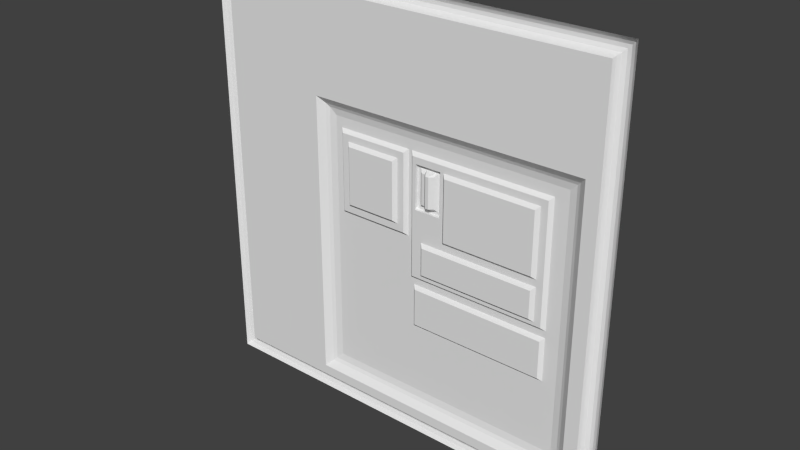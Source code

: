 # Source: exec4_1.blend  (saved by Blender 2.76.0; exported with 4.5.12 LTS)
import bpy
from mathutils import Matrix  # noqa: F401  (used for matrix-valued properties, if any)

bpy.ops.wm.read_factory_settings(use_empty=True)
scene = bpy.context.scene
scene.name = 'Scene'

# ---- collections
col_collection_1 = bpy.data.collections.new('Collection 1'); scene.collection.children.link(col_collection_1)

# ---- materials (node trees are filled in below, after node groups)
mat_exec4_1 = bpy.data.materials.new('exec4_1')
mat_exec4_1.alpha_threshold = 0.0
mat_exec4_1.use_transparent_shadow = False
mat_exec4_1.roughness = 0.5

# ---- material node trees

# ---- world
world_world = bpy.data.worlds.new('World'); scene.world = world_world
world_world.color = (0.05088, 0.05088, 0.05088)
world_world.use_sun_shadow = False
world_world.sun_shadow_jitter_overblur = 0.0
world_world.cycles.sampling_method = 'MANUAL'
world_world.cycles.sample_map_resolution = 256

# ---- meshes
me_exec4_1 = bpy.data.meshes.new('exec4_1')
me_exec4_1.from_pydata([(1.28, -1.28, -1.28), (-1.28, -1.28, -1.28), (1.28, -1.28, 1.28), (-1.28, -1.28, 1.28), (0.9999, -1.252, 0.5), (0.9999, -1.252, -1.02), (-0.4598, -1.252, -1.02), (-0.4598, -1.252, 0.5), (1.24, -1.25, 1.24), (1.24, -1.25, -1.24), (-1.24, -1.25, -1.24), (-1.24, -1.25, 1.24), (1.22, -1.25, 1.22), (1.22, -1.25, -1.22), (-1.22, -1.25, -1.22), (-1.22, -1.25, 1.22), (1.18, -1.3, 1.18), (1.18, -1.3, -1.18), (-1.18, -1.3, -1.18), (-1.18, -1.3, 1.18), (1.1, -1.3, 0.6), (1.1, -1.3, -1.12), (-0.5598, -1.3, -1.12), (-0.5598, -1.3, 0.6), (1.06, -1.27, 0.56), (1.06, -1.27, -1.08), (-0.5198, -1.27, -1.08), (-0.5198, -1.27, 0.56), (1.04, -1.26, 0.54), (1.04, -1.26, -1.06), (-0.4998, -1.26, -1.06), (-0.4998, -1.26, 0.54), (1.26, -1.26, -1.26), (1.26, -1.26, 1.26), (-1.26, -1.26, -1.26), (-1.26, -1.26, 1.26), (1.2, -1.26, -1.2), (1.2, -1.26, 1.2), (-1.2, -1.26, -1.2), (-1.2, -1.26, 1.2), (1.187, -1.28, -1.187), (-1.187, -1.28, -1.187), (-1.187, -1.28, 1.187), (1.187, -1.28, 1.187), (0.9198, -1.252, -1.019), (0.9198, -1.252, 0.5), (0.02007, -1.272, 0.4199), (0.0798, -1.272, 0.4199), (0.06003, -1.252, 0.4399), (0.8998, -1.272, 0.4199), (0.04005, -1.252, 0.4399), (0.9198, -1.252, 0.4399), (0.8398, -1.292, -0.2404), (0.8998, -1.272, -0.3601), (-0.4198, -1.252, 0.4399), (-0.3998, -1.252, 0.4399), (0.06003, -1.252, -0.3004), (-0.3998, -1.272, 0.4199), (0.0798, -1.252, -0.3404), (0.0798, -1.272, -0.2805), (0.0798, -1.272, -0.2605), (0.8598, -1.272, -0.2603), (0.8998, -1.272, -0.2803), (0.9198, -1.252, -0.3002), (0.9198, -1.252, -0.3402), (-0.4198, -1.252, 0.5), (-0.3598, -1.252, 0.5), (0.04005, -1.252, -0.0602), (0.8598, -1.272, -0.06006), (-0.4198, -1.252, -0.06028), (0.02007, -1.272, 0.01998), (-0.34, -1.292, 0.01992), (-0.04, -1.292, 0.01997), (-0.01998, -1.272, 0.01997), (0.02007, -1.272, -0.04016), (0.8398, -1.292, 5.31e-05), (0.8598, -1.272, -0.01998), (-0.3598, -1.272, -0.0001253), (-0.3998, -1.272, -0.04023), (-0.01998, -1.272, -0.04017), (-0.01998, -1.272, -7.479e-05), (0.8598, -1.272, 0.38), (-0.3598, -1.272, 0.38), (-0.01998, -1.272, 0.38), (0.8398, -1.292, 0.3601), (-0.34, -1.292, 0.3601), (-0.04, -1.292, 0.3601), (0.28, -1.272, -0.02007), (0.28, -1.272, 0.38), (0.3, -1.272, 0.4199), (0.3, -1.292, -2.717e-05), (0.3, -1.272, -0.02007), (0.3, -1.272, 0.38), (0.3, -1.292, 0.3601), (0.24, -1.272, 0.4199), (0.1599, -1.292, -0.2405), (0.09982, -1.272, -0.3603), (0.1399, -1.272, -0.2605), (0.2199, -1.272, -0.06017), (0.1399, -1.272, -0.06018), (0.26, -1.272, 0.38), (0.24, -1.272, 0.38), (0.09982, -1.272, 0.38), (0.26, -1.272, 0.1201), (0.09982, -1.272, 0.12), (1.24, -1.25, 0.6523), (1.22, -1.25, 0.6418), (1.24, -1.25, 0.6853), (1.22, -1.25, 0.6742), (0.1999, -1.272, 0.4199), (0.1999, -1.272, 0.38), (0.8398, -1.292, -0.07975), (0.1599, -1.292, -0.07987), (0.9198, -1.252, -0.6), (0.0798, -1.252, -0.6003), (0.8998, -1.272, -0.5801), (0.09982, -1.272, -0.5804), (0.26, -1.252, 0.1201), (0.09982, -1.252, 0.12), (0.26, -1.252, 0.38), (0.1399, -1.252, 0.38), (0.09982, -1.252, 0.38), (0.24, -1.252, 0.3601), (0.2199, -1.252, 0.3601), (0.1599, -1.252, 0.3601), (0.1399, -1.252, 0.3601), (0.1198, -1.252, 0.3601), (0.09982, -1.252, 0.3601), (0.2199, -1.272, 0.3401), (0.1599, -1.272, 0.3401), (0.1399, -1.272, 0.3401), (0.24, -1.252, 0.1398), (0.2199, -1.252, 0.1398), (0.1599, -1.252, 0.1398), (0.1198, -1.252, 0.1398), (0.2199, -1.272, 0.16), (0.1599, -1.272, 0.16), (0.1399, -1.272, 0.16), (0.1799, -1.292, 0.16), (0.1999, -1.292, 0.16), (0.1999, -1.292, 0.3401), (0.1799, -1.292, 0.3401)], [], [(34, 32, 0), (34, 1, 3), (33, 35, 3), (36, 13, 14), (60, 47, 104), (39, 15, 12), (22, 21, 17), (18, 41, 42), (25, 21, 22), (27, 23, 20), (29, 25, 26), (51, 63, 49), (31, 27, 24), (44, 29, 30), (38, 36, 14), (66, 65, 31), (11, 35, 33), (91, 87, 90), (9, 32, 34), (42, 39, 37), (6, 7, 69), (40, 36, 38), (123, 120, 119), (17, 40, 41), (60, 56, 48), (19, 42, 43), (103, 117, 119), (59, 60, 97), (64, 113, 53), (122, 123, 119), (72, 71, 85), (69, 78, 79), (53, 115, 96), (43, 37, 36), (114, 44, 6), (94, 101, 109), (46, 50, 70), (70, 73, 83), (28, 4, 45), (118, 134, 133), (135, 139, 140), (5, 113, 64), (97, 99, 95), (94, 109, 48), (45, 51, 48), (125, 120, 124), (89, 92, 88), (122, 119, 117), (10, 34, 11), (6, 30, 31), (58, 56, 63), (102, 110, 120), (80, 77, 72), (119, 120, 110), (99, 104, 98), (121, 102, 120), (111, 112, 98), (91, 90, 75), (51, 89, 48), (68, 61, 52), (82, 83, 86), (52, 61, 95), (126, 121, 120), (130, 137, 126), (55, 54, 65), (69, 79, 67), (77, 78, 57), (103, 100, 88), (57, 54, 55), (88, 92, 93), (86, 72, 85), (87, 98, 103), (100, 103, 119), (16, 17, 20), (60, 59, 56), (21, 25, 20), (127, 126, 134), (108, 106, 37), (112, 99, 98), (62, 68, 76), (2, 33, 3), (28, 24, 25), (38, 14, 39), (68, 91, 76), (99, 97, 60), (81, 49, 76), (106, 108, 105), (77, 79, 78), (57, 82, 77), (75, 84, 81), (64, 63, 5), (92, 81, 84), (114, 58, 96), (100, 94, 88), (71, 77, 82), (20, 23, 16), (122, 131, 135), (80, 73, 70), (48, 47, 60), (16, 19, 43), (7, 6, 31), (99, 60, 104), (51, 45, 4), (115, 116, 96), (84, 75, 93), (114, 6, 69), (5, 4, 29), (56, 59, 62), (117, 118, 133), (119, 110, 101), (106, 13, 36), (1, 34, 0), (127, 118, 104), (46, 70, 83), (77, 71, 72), (7, 54, 69), (28, 31, 24), (23, 22, 18), (47, 102, 104), (133, 134, 137), (63, 51, 4), (61, 97, 95), (19, 18, 42), (8, 11, 33), (24, 27, 20), (75, 90, 93), (10, 9, 34), (30, 29, 26), (105, 107, 33), (17, 16, 40), (2, 0, 32), (117, 131, 122), (135, 140, 128), (80, 79, 77), (67, 48, 56), (99, 112, 95), (23, 18, 19), (98, 91, 68), (51, 49, 89), (115, 113, 116), (125, 124, 129), (94, 89, 88), (103, 104, 117), (81, 89, 49), (4, 5, 63), (107, 108, 12), (105, 33, 32), (26, 22, 27), (64, 58, 63), (47, 48, 109), (44, 5, 29), (33, 2, 32), (23, 19, 16), (12, 108, 37), (136, 133, 137), (139, 132, 138), (80, 72, 73), (15, 14, 10), (14, 15, 39), (58, 64, 96), (62, 61, 68), (67, 74, 70), (8, 33, 107), (101, 110, 109), (46, 57, 55), (126, 127, 121), (111, 52, 112), (70, 74, 80), (29, 28, 25), (55, 66, 50), (90, 87, 88), (118, 127, 134), (69, 67, 56), (113, 115, 53), (17, 21, 20), (109, 110, 102), (52, 95, 112), (108, 107, 105), (85, 71, 82), (25, 24, 20), (16, 43, 40), (4, 28, 29), (66, 55, 65), (63, 62, 49), (30, 26, 31), (63, 56, 62), (14, 13, 9), (76, 49, 62), (14, 9, 10), (56, 58, 114), (13, 105, 9), (32, 9, 105), (44, 113, 5), (37, 39, 12), (72, 86, 73), (101, 100, 119), (79, 80, 74), (35, 34, 3), (124, 120, 123), (78, 69, 54), (66, 45, 48), (34, 35, 11), (83, 73, 86), (11, 8, 15), (88, 87, 103), (132, 133, 138), (76, 75, 81), (31, 28, 66), (140, 139, 141), (74, 67, 79), (30, 6, 44), (15, 10, 11), (91, 98, 87), (22, 23, 27), (26, 27, 31), (57, 46, 83), (116, 114, 96), (111, 68, 52), (56, 114, 69), (121, 127, 102), (8, 12, 15), (42, 41, 39), (94, 48, 89), (55, 50, 46), (8, 107, 12), (18, 22, 17), (57, 78, 54), (36, 37, 106), (50, 66, 48), (84, 93, 92), (45, 66, 28), (62, 59, 97), (117, 133, 132), (65, 54, 7), (104, 102, 127), (47, 109, 102), (67, 70, 50), (75, 76, 91), (50, 48, 67), (123, 140, 124), (98, 68, 111), (57, 83, 82), (64, 53, 96), (41, 38, 39), (92, 89, 81), (98, 104, 103), (129, 130, 125), (40, 43, 36), (18, 17, 41), (128, 122, 135), (117, 132, 131), (65, 7, 31), (104, 118, 117), (26, 25, 22), (113, 114, 116), (41, 40, 38), (43, 42, 37), (93, 90, 88), (126, 125, 130), (100, 101, 94), (114, 113, 44), (13, 106, 105), (131, 132, 135), (138, 136, 129), (136, 137, 130), (137, 134, 126), (85, 82, 86), (62, 97, 61), (139, 138, 141), (141, 138, 129), (140, 141, 124), (123, 128, 140), (141, 129, 124), (123, 122, 128), (135, 132, 139), (136, 138, 133), (129, 136, 130), (120, 125, 126)])
_uv = me_exec4_1.uv_layers.new(name='UVMap')
_uv.uv.foreach_set('vector', [0.9922, 0.007812, 0.007812, 0.007812, 0.0, 0.0, 0.9922, 0.007812, 1.0, 0.0, 1.0, 1.0, 0.007812, 0.9922, 0.9922, 0.9922, 1.0, 1.0, 0.03125, 0.03125, 0.02344, 0.02344, 0.9766, 0.02344, 0.4688, 0.3982, 0.4688, 0.664, 0.461, 0.5469, 0.9688, 0.9688, 0.9766, 0.9766, 0.02344, 0.9766, 0.7187, 0.06246, 0.07035, 0.06246, 0.03906, 0.03906, 0.9609, 0.03906, 0.9648, 0.03516, 0.9648, 0.9648, 0.08597, 0.07808, 0.07035, 0.06246, 0.7187, 0.06246, 0.703, 0.7187, 0.7187, 0.7344, 0.07035, 0.7344, 0.09378, 0.0859, 0.08597, 0.07808, 0.703, 0.07808, 0.1411, 0.6566, 0.1411, 0.398, 0.148, 0.6496, 0.6952, 0.7109, 0.703, 0.7187, 0.08597, 0.7187, 0.1407, 0.1018, 0.09378, 0.0859, 0.6952, 0.0859, 0.9688, 0.03125, 0.03125, 0.03125, 0.9766, 0.02344, 0.6405, 0.6953, 0.664, 0.6953, 0.6952, 0.7109, 0.9844, 0.9844, 0.9922, 0.9922, 0.007812, 0.9922, 0.3674, 0.4927, 0.3741, 0.4927, 0.3674, 0.4994, 0.01562, 0.01562, 0.007812, 0.007812, 0.9922, 0.007812, 0.9648, 0.9648, 0.9688, 0.9688, 0.03125, 0.9688, 0.6796, 0.1015, 0.6796, 0.6953, 0.664, 0.4765, 0.03516, 0.03516, 0.03125, 0.03125, 0.9688, 0.03125, 0.4141, 0.6407, 0.4453, 0.6484, 0.3984, 0.6484, 0.03906, 0.03906, 0.03516, 0.03516, 0.9648, 0.03516, 0.4694, 0.4177, 0.476, 0.4045, 0.476, 0.65, 0.9609, 0.9609, 0.9648, 0.9648, 0.03516, 0.9648, 0.4001, 0.5496, 0.4001, 0.5496, 0.4001, 0.6457, 0.4688, 0.3904, 0.4688, 0.3982, 0.4454, 0.3983, 0.1417, 0.3547, 0.1417, 0.278, 0.1476, 0.3488, 0.4062, 0.6407, 0.4141, 0.6407, 0.3984, 0.6484, 0.5156, 0.5078, 0.6328, 0.5078, 0.6328, 0.6407, 0.6521, 0.477, 0.6453, 0.4838, 0.5166, 0.4838, 0.1485, 0.3593, 0.1485, 0.2734, 0.461, 0.3592, 0.03516, 0.9648, 0.03125, 0.9688, 0.03125, 0.03125, 0.4688, 0.2655, 0.1407, 0.1018, 0.6796, 0.1015, 0.4062, 0.664, 0.4062, 0.6484, 0.4219, 0.664, 0.4917, 0.6547, 0.4847, 0.6617, 0.4917, 0.5147, 0.4922, 0.5078, 0.5078, 0.5078, 0.5078, 0.6484, 0.09378, 0.7109, 0.1094, 0.6953, 0.1406, 0.6953, 0.461, 0.5469, 0.4532, 0.5546, 0.4375, 0.5546, 0.4141, 0.5625, 0.4219, 0.5625, 0.4219, 0.6329, 0.1094, 0.1015, 0.1407, 0.2656, 0.1407, 0.3671, 0.4443, 0.4085, 0.4443, 0.4662, 0.4386, 0.4143, 0.4002, 0.6643, 0.4149, 0.6643, 0.4662, 0.6716, 0.1406, 0.6953, 0.1406, 0.6718, 0.4765, 0.6718, 0.4453, 0.6407, 0.4453, 0.6484, 0.4375, 0.6407, 0.3828, 0.664, 0.3828, 0.6484, 0.3906, 0.6484, 0.4062, 0.6407, 0.3984, 0.6484, 0.3984, 0.5469, 0.9844, 0.01562, 0.9922, 0.007812, 0.9844, 0.9844, 0.6796, 0.1015, 0.6952, 0.0859, 0.6952, 0.7109, 0.4688, 0.367, 0.4766, 0.3826, 0.1407, 0.3827, 0.4593, 0.6457, 0.4223, 0.6457, 0.4445, 0.6457, 0.5078, 0.5, 0.6406, 0.5, 0.5156, 0.5078, 0.4001, 0.6457, 0.4445, 0.6457, 0.4223, 0.6457, 0.4454, 0.4765, 0.461, 0.5469, 0.4141, 0.4765, 0.4593, 0.6457, 0.4593, 0.6457, 0.4445, 0.6457, 0.1836, 0.4692, 0.4259, 0.4691, 0.4045, 0.4762, 0.3674, 0.4927, 0.3674, 0.4994, 0.1873, 0.4994, 0.151, 0.6716, 0.3782, 0.6643, 0.4662, 0.6716, 0.1654, 0.4642, 0.1654, 0.4107, 0.1707, 0.416, 0.6406, 0.6484, 0.5078, 0.6484, 0.5156, 0.6407, 0.1881, 0.4056, 0.1812, 0.3988, 0.4214, 0.4056, 0.4532, 0.6407, 0.461, 0.6484, 0.4453, 0.6484, 0.4454, 0.6329, 0.4454, 0.5625, 0.4532, 0.6407, 0.6562, 0.6718, 0.664, 0.6718, 0.664, 0.6953, 0.6521, 0.477, 0.5166, 0.4838, 0.4963, 0.477, 0.6406, 0.5, 0.6562, 0.4843, 0.6562, 0.664, 0.3984, 0.5469, 0.3984, 0.6484, 0.3906, 0.6484, 0.646, 0.6645, 0.6529, 0.6714, 0.646, 0.6714, 0.3795, 0.6481, 0.3724, 0.6481, 0.3724, 0.6411, 0.5156, 0.6407, 0.5156, 0.5078, 0.6328, 0.6407, 0.3906, 0.4922, 0.4141, 0.4765, 0.3984, 0.5469, 0.4001, 0.6457, 0.4001, 0.5496, 0.4001, 0.6457, 0.03906, 0.9609, 0.03906, 0.03906, 0.07035, 0.7344, 0.4694, 0.4177, 0.4694, 0.4111, 0.476, 0.4045, 0.07035, 0.06246, 0.08597, 0.07808, 0.07035, 0.7344, 0.461, 0.6407, 0.4532, 0.6407, 0.4532, 0.5546, 0.02344, 0.7634, 0.02344, 0.7507, 0.03125, 0.9688, 0.4259, 0.4691, 0.433, 0.4762, 0.4045, 0.4762, 0.1485, 0.3905, 0.1641, 0.4765, 0.1641, 0.4922, 0.0, 1.0, 0.007812, 0.9922, 1.0, 1.0, 0.09378, 0.7109, 0.08597, 0.7187, 0.08597, 0.07808, 0.9688, 0.03125, 0.9766, 0.02344, 0.9688, 0.9688, 0.1641, 0.4765, 0.3828, 0.4922, 0.1641, 0.4922, 0.4454, 0.4765, 0.4454, 0.3983, 0.4688, 0.3982, 0.1641, 0.6485, 0.1485, 0.664, 0.1641, 0.4922, 0.02344, 0.7507, 0.02344, 0.7634, 0.01562, 0.7548, 0.6406, 0.5, 0.5078, 0.4843, 0.6562, 0.4843, 0.6562, 0.664, 0.6406, 0.6484, 0.6406, 0.5, 0.1712, 0.5136, 0.1711, 0.6271, 0.1648, 0.6333, 0.1407, 0.3671, 0.1407, 0.3827, 0.1094, 0.1015, 0.3724, 0.6481, 0.1752, 0.6481, 0.1822, 0.6411, 0.4679, 0.2771, 0.4679, 0.3554, 0.4619, 0.3494, 0.3984, 0.6484, 0.4062, 0.664, 0.3906, 0.6484, 0.6328, 0.5078, 0.6406, 0.5, 0.6406, 0.6484, 0.07035, 0.7344, 0.7187, 0.7344, 0.03906, 0.9609, 0.4062, 0.6407, 0.4063, 0.5546, 0.4141, 0.5625, 0.5078, 0.5, 0.5078, 0.5078, 0.4922, 0.5078, 0.476, 0.65, 0.4694, 0.6434, 0.4694, 0.4177, 0.03906, 0.9609, 0.9609, 0.9609, 0.03516, 0.9648, 0.6796, 0.6953, 0.6796, 0.1015, 0.6952, 0.7109, 0.4454, 0.4765, 0.4688, 0.3982, 0.461, 0.5469, 0.1406, 0.6718, 0.1406, 0.6953, 0.1094, 0.6953, 0.1485, 0.2734, 0.461, 0.2733, 0.461, 0.3592, 0.1719, 0.6407, 0.1719, 0.5, 0.3828, 0.6407, 0.4688, 0.2655, 0.6796, 0.1015, 0.664, 0.4765, 0.1094, 0.1015, 0.1094, 0.6953, 0.09378, 0.0859, 0.4498, 0.3833, 0.4433, 0.3898, 0.174, 0.3899, 0.3984, 0.5469, 0.461, 0.5469, 0.4375, 0.5546, 0.4001, 0.6457, 0.4223, 0.6457, 0.4075, 0.6457, 0.02344, 0.7507, 0.02344, 0.02344, 0.03125, 0.03125, 1.0, 0.0, 0.9922, 0.007812, 0.0, 0.0, 0.4593, 0.6383, 0.4593, 0.5496, 0.4593, 0.5496, 0.4921, 0.664, 0.4922, 0.5078, 0.5078, 0.6484, 0.6406, 0.5, 0.6328, 0.5078, 0.5156, 0.5078, 0.6796, 0.6953, 0.664, 0.6718, 0.664, 0.4765, 0.09378, 0.7109, 0.6952, 0.7109, 0.08597, 0.7187, 0.7187, 0.7344, 0.7187, 0.06246, 0.9609, 0.03906, 0.4688, 0.664, 0.461, 0.6484, 0.461, 0.5469, 0.4375, 0.5546, 0.4532, 0.5546, 0.4454, 0.5625, 0.1407, 0.3827, 0.1406, 0.6718, 0.1094, 0.6953, 0.1812, 0.3988, 0.4283, 0.3987, 0.4214, 0.4056, 0.9609, 0.9609, 0.9609, 0.03906, 0.9648, 0.9648, 0.01562, 0.9844, 0.9844, 0.9844, 0.007812, 0.9922, 0.08597, 0.7187, 0.703, 0.7187, 0.07035, 0.7344, 0.1719, 0.5, 0.3828, 0.5, 0.3828, 0.6407, 0.9844, 0.01562, 0.01562, 0.01562, 0.9922, 0.007812, 0.6952, 0.0859, 0.09378, 0.0859, 0.703, 0.07808, 0.01562, 0.7548, 0.01562, 0.7677, 0.007812, 0.9922, 0.03906, 0.03906, 0.03906, 0.9609, 0.03516, 0.03516, 0.0, 1.0, 0.0, 0.0, 0.007812, 0.007812, 0.3984, 0.5469, 0.4063, 0.5546, 0.4062, 0.6407, 0.4141, 0.5625, 0.4219, 0.6329, 0.4141, 0.6329, 0.5078, 0.5, 0.5078, 0.4843, 0.6406, 0.5, 0.4844, 0.4765, 0.4765, 0.6718, 0.4766, 0.3826, 0.4443, 0.4662, 0.4386, 0.4605, 0.4386, 0.4143, 0.7187, 0.7344, 0.9609, 0.03906, 0.9609, 0.9609, 0.4141, 0.4765, 0.3828, 0.4922, 0.1641, 0.4765, 0.151, 0.6716, 0.1583, 0.6643, 0.3782, 0.6643, 0.1634, 0.273, 0.1563, 0.266, 0.4461, 0.2729, 0.4453, 0.6407, 0.4375, 0.6407, 0.4375, 0.6329, 0.4062, 0.664, 0.3828, 0.664, 0.3906, 0.6484, 0.4001, 0.5496, 0.4593, 0.5496, 0.4001, 0.5496, 0.1641, 0.6485, 0.3828, 0.664, 0.1485, 0.664, 0.1094, 0.6953, 0.1094, 0.1015, 0.1407, 0.3827, 0.01562, 0.7677, 0.02344, 0.7634, 0.02344, 0.9766, 0.01562, 0.7548, 0.007812, 0.9922, 0.007812, 0.007812, 0.703, 0.07808, 0.7187, 0.06246, 0.703, 0.7187, 0.1407, 0.3671, 0.4688, 0.367, 0.1407, 0.3827, 0.4589, 0.6643, 0.4662, 0.6716, 0.4149, 0.6643, 0.1407, 0.1018, 0.1094, 0.1015, 0.09378, 0.0859, 0.007812, 0.9922, 0.0, 1.0, 0.007812, 0.007812, 0.7187, 0.7344, 0.9609, 0.9609, 0.03906, 0.9609, 0.02344, 0.9766, 0.02344, 0.7634, 0.03125, 0.9688, 0.4375, 0.5625, 0.4375, 0.5546, 0.4454, 0.5625, 0.4219, 0.5625, 0.4141, 0.5546, 0.4297, 0.5625, 0.5078, 0.5, 0.5156, 0.5078, 0.5078, 0.5078, 0.9766, 0.9766, 0.9766, 0.02344, 0.9844, 0.01562, 0.9766, 0.02344, 0.9766, 0.9766, 0.9688, 0.9688, 0.4534, 0.3667, 0.1561, 0.3668, 0.4463, 0.3596, 0.1485, 0.3905, 0.1641, 0.3983, 0.1641, 0.4765, 0.4848, 0.4866, 0.4918, 0.4936, 0.4917, 0.5147, 0.01562, 0.9844, 0.007812, 0.9922, 0.01562, 0.7677, 0.4062, 0.6484, 0.4219, 0.6484, 0.4219, 0.664, 0.5023, 0.6645, 0.646, 0.6645, 0.646, 0.6714, 0.4532, 0.6407, 0.461, 0.6407, 0.461, 0.6484, 0.1719, 0.4688, 0.1719, 0.4061, 0.4375, 0.4688, 0.4922, 0.5078, 0.4922, 0.4843, 0.5078, 0.5, 0.09378, 0.0859, 0.09378, 0.7109, 0.08597, 0.07808, 0.6562, 0.6718, 0.6405, 0.6953, 0.4843, 0.6718, 0.3832, 0.508, 0.3902, 0.5011, 0.3902, 0.6396, 0.461, 0.5469, 0.461, 0.6407, 0.4532, 0.5546, 0.664, 0.4765, 0.4844, 0.4765, 0.4766, 0.3826, 0.1417, 0.278, 0.1476, 0.2839, 0.1476, 0.3488, 0.03906, 0.03906, 0.07035, 0.06246, 0.07035, 0.7344, 0.4219, 0.664, 0.4219, 0.6484, 0.461, 0.6484, 0.1719, 0.4061, 0.4375, 0.4061, 0.4375, 0.4688, 0.02344, 0.7634, 0.01562, 0.7677, 0.01562, 0.7548, 0.6328, 0.6407, 0.6328, 0.5078, 0.6406, 0.6484, 0.08597, 0.07808, 0.08597, 0.7187, 0.07035, 0.7344, 0.03906, 0.9609, 0.03516, 0.9648, 0.03516, 0.03516, 0.1094, 0.6953, 0.09378, 0.7109, 0.09378, 0.0859, 0.6405, 0.6953, 0.6562, 0.6718, 0.664, 0.6953, 0.1411, 0.398, 0.1481, 0.405, 0.148, 0.6496, 0.6952, 0.0859, 0.703, 0.07808, 0.6952, 0.7109, 0.1675, 0.3833, 0.4498, 0.3833, 0.174, 0.3899, 0.9766, 0.02344, 0.02344, 0.02344, 0.01562, 0.01562, 0.1641, 0.4922, 0.1485, 0.664, 0.1485, 0.3905, 0.9766, 0.02344, 0.01562, 0.01562, 0.9844, 0.01562, 0.4766, 0.3826, 0.4688, 0.367, 0.4688, 0.2655, 0.02344, 0.02344, 0.01562, 0.7548, 0.01562, 0.01562, 0.007812, 0.007812, 0.01562, 0.01562, 0.01562, 0.7548, 0.1407, 0.1018, 0.1407, 0.2656, 0.1094, 0.1015, 0.03125, 0.9688, 0.9688, 0.9688, 0.02344, 0.9766, 0.5156, 0.5078, 0.5156, 0.6407, 0.5078, 0.5078, 0.4075, 0.6457, 0.4001, 0.6457, 0.4001, 0.6457, 0.5078, 0.4843, 0.5078, 0.5, 0.4922, 0.4843, 0.9922, 0.9922, 0.9922, 0.007812, 1.0, 1.0, 0.4375, 0.6407, 0.4453, 0.6484, 0.4141, 0.6407, 0.6566, 0.4948, 0.6635, 0.4878, 0.6635, 0.6605, 0.6405, 0.6953, 0.1406, 0.6953, 0.4765, 0.6718, 0.9922, 0.007812, 0.9922, 0.9922, 0.9844, 0.9844, 0.5078, 0.6484, 0.5078, 0.5078, 0.5156, 0.6407, 0.9844, 0.9844, 0.01562, 0.9844, 0.9766, 0.9766, 0.3906, 0.6484, 0.3906, 0.4922, 0.3984, 0.5469, 0.4141, 0.5546, 0.4375, 0.5546, 0.4297, 0.5625, 0.1649, 0.5073, 0.1712, 0.5136, 0.1648, 0.6333, 0.6952, 0.7109, 0.09378, 0.7109, 0.6405, 0.6953, 0.4219, 0.6329, 0.4219, 0.5625, 0.4297, 0.6329, 0.503, 0.4838, 0.4963, 0.477, 0.5166, 0.4838, 0.6952, 0.0859, 0.6796, 0.1015, 0.1407, 0.1018, 0.9766, 0.9766, 0.9844, 0.01562, 0.9844, 0.9844, 0.3828, 0.4922, 0.4141, 0.4765, 0.3906, 0.4922, 0.7187, 0.06246, 0.7187, 0.7344, 0.703, 0.7187, 0.703, 0.07808, 0.703, 0.7187, 0.6952, 0.7109, 0.6562, 0.664, 0.4921, 0.664, 0.5078, 0.6484, 0.4619, 0.2831, 0.4679, 0.2771, 0.4619, 0.3494, 0.1707, 0.4589, 0.1654, 0.4642, 0.1707, 0.416, 0.4766, 0.3826, 0.4688, 0.2655, 0.664, 0.4765, 0.4593, 0.6457, 0.4593, 0.6383, 0.4593, 0.6457, 0.01562, 0.9844, 0.02344, 0.9766, 0.9766, 0.9766, 0.9648, 0.9648, 0.9648, 0.03516, 0.9688, 0.9688, 0.4002, 0.6643, 0.4662, 0.6716, 0.3782, 0.6643, 0.646, 0.6714, 0.4954, 0.6714, 0.5023, 0.6645, 0.01562, 0.9844, 0.01562, 0.7677, 0.02344, 0.9766, 0.9609, 0.03906, 0.7187, 0.06246, 0.03906, 0.03906, 0.6566, 0.6535, 0.6566, 0.4948, 0.6635, 0.6605, 0.03125, 0.03125, 0.03125, 0.9688, 0.02344, 0.7507, 0.4843, 0.6718, 0.6405, 0.6953, 0.4765, 0.6718, 0.1822, 0.6411, 0.3724, 0.6411, 0.3724, 0.6481, 0.1406, 0.6953, 0.6405, 0.6953, 0.09378, 0.7109, 0.1485, 0.3905, 0.4688, 0.3904, 0.4454, 0.3983, 0.3984, 0.5469, 0.4375, 0.5546, 0.4141, 0.5546, 0.664, 0.6953, 0.664, 0.6718, 0.6796, 0.6953, 0.4593, 0.5496, 0.4593, 0.6457, 0.4593, 0.6383, 0.4688, 0.664, 0.4219, 0.664, 0.461, 0.6484, 0.4848, 0.4866, 0.4917, 0.5147, 0.4847, 0.6617, 0.1873, 0.4994, 0.1807, 0.4928, 0.3674, 0.4927, 0.4843, 0.6718, 0.4765, 0.6718, 0.4844, 0.4765, 0.4141, 0.6407, 0.4219, 0.6329, 0.4375, 0.6407, 0.4045, 0.4762, 0.1765, 0.4762, 0.1836, 0.4692, 0.6562, 0.664, 0.5078, 0.6484, 0.6406, 0.6484, 0.1561, 0.3668, 0.1632, 0.3597, 0.4463, 0.3596, 0.9648, 0.03516, 0.9688, 0.03125, 0.9688, 0.9688, 0.3828, 0.6484, 0.3828, 0.664, 0.1641, 0.6485, 0.4141, 0.4765, 0.461, 0.5469, 0.3984, 0.5469, 0.4375, 0.6329, 0.4454, 0.6329, 0.4453, 0.6407, 0.03516, 0.03516, 0.03516, 0.9648, 0.03125, 0.03125, 0.9609, 0.03906, 0.03906, 0.03906, 0.9648, 0.03516, 0.4141, 0.6329, 0.4062, 0.6407, 0.4141, 0.5625, 0.3984, 0.5469, 0.4141, 0.5546, 0.4063, 0.5546, 0.664, 0.6953, 0.6796, 0.6953, 0.6952, 0.7109, 0.4593, 0.5496, 0.4593, 0.5496, 0.4001, 0.5496, 0.703, 0.07808, 0.08597, 0.07808, 0.7187, 0.06246, 0.1563, 0.266, 0.4532, 0.2659, 0.4461, 0.2729, 0.9648, 0.03516, 0.03516, 0.03516, 0.9688, 0.03125, 0.03516, 0.9648, 0.9648, 0.9648, 0.03125, 0.9688, 0.3832, 0.6327, 0.3832, 0.508, 0.3902, 0.6396, 0.4532, 0.6407, 0.4453, 0.6407, 0.4454, 0.6329, 0.3984, 0.6484, 0.4062, 0.6484, 0.4062, 0.664, 0.4688, 0.2655, 0.1407, 0.2656, 0.1407, 0.1018, 0.02344, 0.02344, 0.02344, 0.7507, 0.01562, 0.7548, 0.4063, 0.5546, 0.4141, 0.5546, 0.4141, 0.5625, 0.4297, 0.5625, 0.4375, 0.5625, 0.4375, 0.6329, 0.4375, 0.5625, 0.4454, 0.5625, 0.4454, 0.6329, 0.4454, 0.5625, 0.4532, 0.5546, 0.4532, 0.6407, 0.6328, 0.6407, 0.6406, 0.6484, 0.5156, 0.6407, 0.1485, 0.3905, 0.4454, 0.3983, 0.1641, 0.3983, 0.4219, 0.5625, 0.4297, 0.5625, 0.4297, 0.6329, 0.4297, 0.6329, 0.4297, 0.5625, 0.4375, 0.6329, 0.4219, 0.6329, 0.4297, 0.6329, 0.4375, 0.6407, 0.4141, 0.6407, 0.4141, 0.6329, 0.4219, 0.6329, 0.4297, 0.6329, 0.4375, 0.6329, 0.4375, 0.6407, 0.4141, 0.6407, 0.4062, 0.6407, 0.4141, 0.6329, 0.4141, 0.5625, 0.4141, 0.5546, 0.4219, 0.5625, 0.4375, 0.5625, 0.4297, 0.5625, 0.4375, 0.5546, 0.4375, 0.6329, 0.4375, 0.5625, 0.4454, 0.6329, 0.4453, 0.6484, 0.4453, 0.6407, 0.4532, 0.6407])
me_exec4_1.materials.append(mat_exec4_1)
me_exec4_1.use_remesh_preserve_volume = False
me_exec4_1.use_remesh_preserve_attributes = False
me_exec4_1.use_mirror_vertex_groups = False
me_exec4_1.update()

# ---- objects
ob_exec4_1 = bpy.data.objects.new('exec4_1', me_exec4_1)

# ---- transforms, parenting, visibility, modifiers, constraints
ob_exec4_1.location = (0.0, 0.0, 0.0)
ob_exec4_1.lineart.crease_threshold = 0.0

# ---- collection membership
col_collection_1.objects.link(ob_exec4_1)

# ---- scene / render settings (as saved in the file)
scene.frame_start = 1; scene.frame_end = 2; scene.frame_set(1)
scene.render.engine = 'BLENDER_EEVEE_NEXT'
scene.render.resolution_percentage = 50
scene.render.dither_intensity = 0.0
scene.cycles.use_denoising = False
scene.cycles.samples = 10
scene.cycles.sampling_pattern = 'TABULATED_SOBOL'
scene.cycles.light_sampling_threshold = 0.0
scene.cycles.use_adaptive_sampling = False
scene.cycles.use_light_tree = False
scene.cycles.blur_glossy = 0.0
scene.cycles.pixel_filter_type = 'GAUSSIAN'
scene.cycles.sample_clamp_indirect = 0.0
scene.view_settings.view_transform = 'Standard'
bpy.context.view_layer.update()

# ---- added for rendering (the .blend has no active camera and no usable light): camera, sun
cam_auto = bpy.data.cameras.new('AutoCamera')
cam_auto.lens = 50.0
cam_auto.sensor_width = 36.0
cam_auto.clip_end = 1000.0
ob_auto_camera = bpy.data.objects.new('AutoCamera', cam_auto)
scene.collection.objects.link(ob_auto_camera)
ob_auto_camera.location = (3.34998, -5.29476, 2.67999)
ob_auto_camera.rotation_euler = (1.09748, -7.21219e-08, 0.694738)
scene.camera = ob_auto_camera
light_auto_sun = bpy.data.lights.new('AutoSun', 'SUN')
light_auto_sun.energy = 3.0
light_auto_sun.angle = 0.0523599
ob_auto_sun = bpy.data.objects.new('AutoSun', light_auto_sun)
scene.collection.objects.link(ob_auto_sun)
ob_auto_sun.rotation_euler = (0.872665, 0.174533, 0.523599)
bpy.context.view_layer.update()
